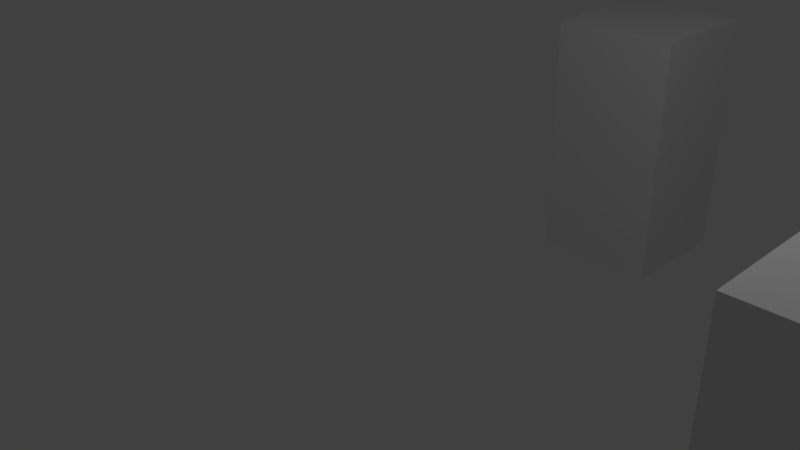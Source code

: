 # Source: sand.blend  (saved by Blender 2.77.0; exported with 4.5.12 LTS)
import bpy
from mathutils import Matrix  # noqa: F401  (used for matrix-valued properties, if any)

bpy.ops.wm.read_factory_settings(use_empty=True)
scene = bpy.context.scene
scene.name = 'Scene'

# ---- collections
col_collection_1 = bpy.data.collections.new('Collection 1'); scene.collection.children.link(col_collection_1)

# ---- materials (node trees are filled in below, after node groups)
mat_material_001 = bpy.data.materials.new('Material.001')
mat_material_001.alpha_threshold = 0.0
mat_material_001.use_transparent_shadow = False
mat_material_001.roughness = 0.5
mat_material_001.line_color = (0.0, 0.0, 0.0, 1.0)
mat_material_002 = bpy.data.materials.new('Material.002')
mat_material_002.alpha_threshold = 0.0
mat_material_002.use_transparent_shadow = False
mat_material_002.roughness = 0.5
mat_material_002.line_color = (0.0, 0.0, 0.0, 1.0)
mat_material_003 = bpy.data.materials.new('Material.003')
mat_material_003.alpha_threshold = 0.0
mat_material_003.use_transparent_shadow = False
mat_material_003.roughness = 0.5
mat_material_003.line_color = (0.0, 0.0, 0.0, 1.0)

# ---- material node trees

# ---- world
world_world = bpy.data.worlds.new('World'); scene.world = world_world
world_world.color = (0.05088, 0.05088, 0.05088)
world_world.use_sun_shadow = False
world_world.sun_shadow_jitter_overblur = 0.0
world_world.cycles.sampling_method = 'MANUAL'

# ---- cameras
cam_camera = bpy.data.cameras.new('Camera')
cam_camera.clip_end = 100.0
cam_camera.lens = 35.0
cam_camera.sensor_width = 32.0
cam_camera.sensor_height = 18.0
cam_camera.ortho_scale = 7.314
cam_camera.dof.focus_distance = 0.0
cam_camera.dof.aperture_fstop = 128.0

# ---- lights
light_lamp = bpy.data.lights.new('Lamp', 'POINT')
light_lamp.transmission_factor = 0.0
light_lamp.cutoff_distance = 30.0
light_lamp.energy = 100.0
light_lamp.shadow_buffer_clip_start = 1.001
light_lamp.shadow_soft_size = 0.1
light_lamp.shadow_maximum_resolution = 0.006
light_lamp.use_absolute_resolution = True

# ---- meshes
me_cube_001 = bpy.data.meshes.new('Cube.001')
me_cube_001.from_pydata([(1.0, 1.0, -1.0), (1.0, -1.0, -1.0), (-1.0, -1.0, -1.0), (-1.0, 1.0, -1.0), (1.0, 1.0, 1.0), (1.0, -1.0, 1.0), (-1.0, -1.0, 1.0), (-1.0, 1.0, 1.0)], [], [(0, 1, 2, 3), (4, 7, 6, 5), (0, 4, 5, 1), (1, 5, 6, 2), (2, 6, 7, 3), (4, 0, 3, 7)])
me_cube_001.materials.append(mat_material_001)
me_cube_001.use_remesh_preserve_volume = False
me_cube_001.use_remesh_preserve_attributes = False
me_cube_001.use_mirror_vertex_groups = False
me_cube_001.update()
me_cube_002 = bpy.data.meshes.new('Cube.002')
me_cube_002.from_pydata([(1.0, 1.0, -1.0), (1.0, -1.0, -1.0), (-1.0, -1.0, -1.0), (-1.0, 1.0, -1.0), (1.0, 1.0, 1.0), (1.0, -1.0, 1.0), (-1.0, -1.0, 1.0), (-1.0, 1.0, 1.0)], [], [(0, 1, 2, 3), (4, 7, 6, 5), (0, 4, 5, 1), (1, 5, 6, 2), (2, 6, 7, 3), (4, 0, 3, 7)])
me_cube_002.materials.append(mat_material_002)
me_cube_002.use_remesh_preserve_volume = False
me_cube_002.use_remesh_preserve_attributes = False
me_cube_002.use_mirror_vertex_groups = False
me_cube_002.update()
me_cube_003 = bpy.data.meshes.new('Cube.003')
me_cube_003.from_pydata([(1.0, 1.0, -1.0), (1.0, -1.0, -1.0), (-1.0, -1.0, -1.0), (-1.0, 1.0, -1.0), (1.0, 1.0, 1.0), (1.0, -1.0, 1.0), (-1.0, -1.0, 1.0), (-1.0, 1.0, 1.0)], [], [(0, 1, 2, 3), (4, 7, 6, 5), (0, 4, 5, 1), (1, 5, 6, 2), (2, 6, 7, 3), (4, 0, 3, 7)])
me_cube_003.materials.append(mat_material_003)
me_cube_003.use_remesh_preserve_volume = False
me_cube_003.use_remesh_preserve_attributes = False
me_cube_003.use_mirror_vertex_groups = False
me_cube_003.update()

# ---- objects
ob_lamp = bpy.data.objects.new('Lamp', light_lamp)
ob_camera = bpy.data.objects.new('Camera', cam_camera)
ob_cube_001 = bpy.data.objects.new('Cube.001', me_cube_001)
ob_cube_002 = bpy.data.objects.new('Cube.002', me_cube_002)
ob_cube_003 = bpy.data.objects.new('Cube.003', me_cube_003)

# ---- transforms, parenting, visibility, modifiers, constraints
ob_lamp.location = (4.076, 1.005, 5.904)
ob_lamp.rotation_euler = (0.6503, 0.05522, 1.866)
ob_lamp.lock_rotations_4d = False
ob_lamp.empty_display_type = 'ARROWS'
ob_lamp.color = (0.0, 0.0, 0.0, 0.0)
ob_lamp.lineart.crease_threshold = 0.0
ob_camera.location = (7.481, -6.508, 5.344)
ob_camera.rotation_euler = (1.109, 0.01082, 0.8149)
ob_camera.lock_rotations_4d = False
ob_camera.empty_display_type = 'ARROWS'
ob_camera.color = (0.0, 0.0, 0.0, 0.0)
ob_camera.display_type = 'WIRE'
ob_camera.lineart.crease_threshold = 0.0
ob_cube_001.location = (0.0, 6.0, 0.0)
ob_cube_001.scale = (1.0, 1.0, 2.0)
ob_cube_001.lock_rotations_4d = False
ob_cube_001.empty_display_type = 'ARROWS'
ob_cube_001.lineart.crease_threshold = 0.0
ob_cube_002.location = (6.0, 6.0, 0.0)
ob_cube_002.scale = (1.0, 1.0, 2.0)
ob_cube_002.lock_rotations_4d = False
ob_cube_002.empty_display_type = 'ARROWS'
ob_cube_002.lineart.crease_threshold = 0.0
ob_cube_003.location = (6.0, 0.0, 0.0)
ob_cube_003.scale = (1.0, 1.0, 2.0)
ob_cube_003.lock_rotations_4d = False
ob_cube_003.empty_display_type = 'ARROWS'
ob_cube_003.lineart.crease_threshold = 0.0

# ---- collection membership
col_collection_1.objects.link(ob_lamp)
col_collection_1.objects.link(ob_camera)
col_collection_1.objects.link(ob_cube_001)
col_collection_1.objects.link(ob_cube_002)
col_collection_1.objects.link(ob_cube_003)

# ---- scene / render settings (as saved in the file)
scene.camera = ob_camera
scene.frame_start = 1; scene.frame_end = 250; scene.frame_set(1)
scene.render.engine = 'BLENDER_EEVEE_NEXT'
scene.render.resolution_percentage = 50
scene.render.dither_intensity = 0.0
scene.cycles.use_denoising = False
scene.cycles.samples = 128
scene.cycles.sampling_pattern = 'TABULATED_SOBOL'
scene.cycles.light_sampling_threshold = 0.0
scene.cycles.use_adaptive_sampling = False
scene.cycles.use_light_tree = False
scene.cycles.blur_glossy = 0.0
scene.cycles.sample_clamp_indirect = 0.0
scene.view_settings.view_transform = 'Standard'
bpy.context.view_layer.update()
